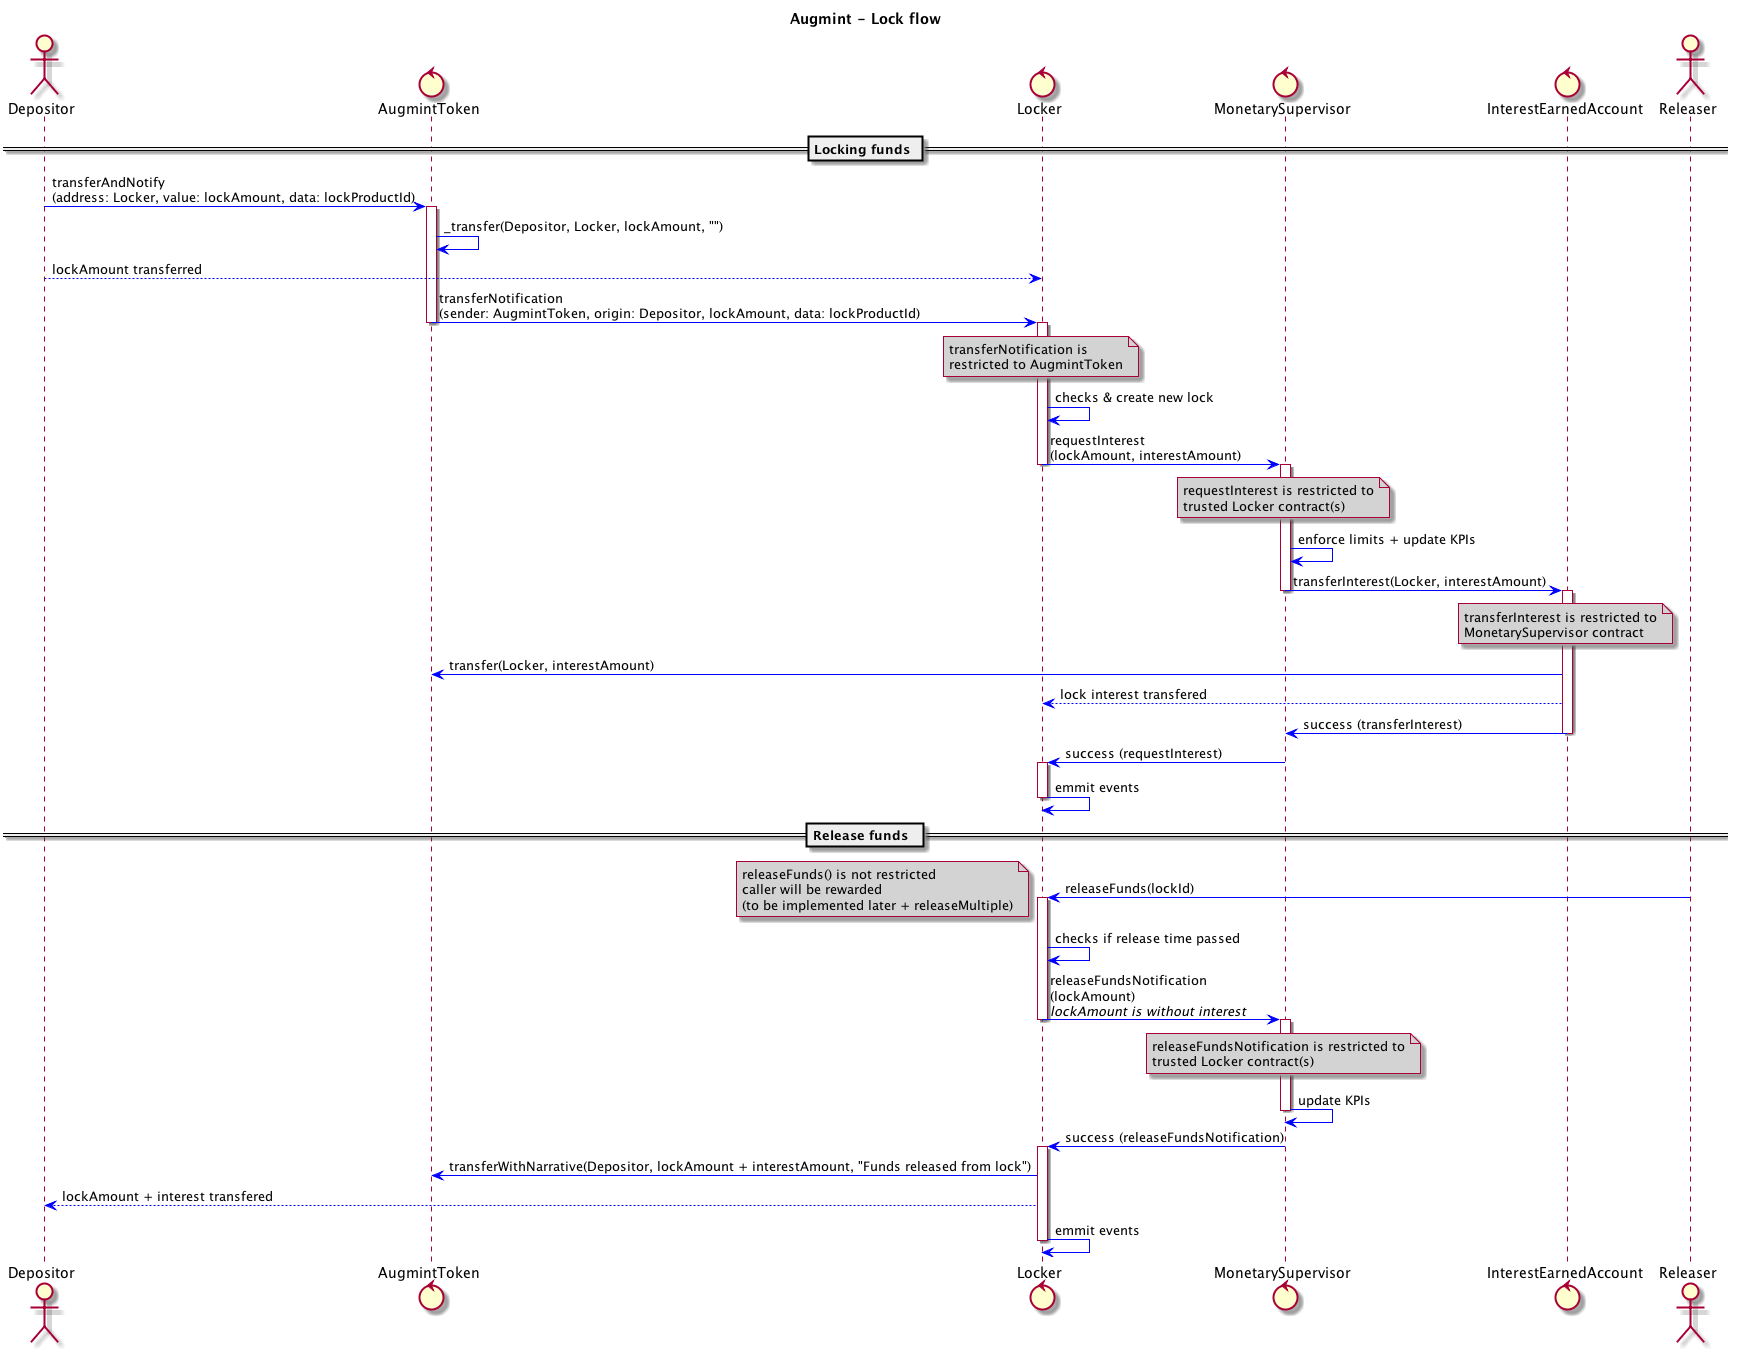

The diagram above was rendered by PlantUML. Its source (embedded in the PNG):
@startuml
title **Augmint** - Lock flow
skinparam ArrowColor #blue
skinparam noteBackgroundColor #lightgrey

actor Depositor
control AugmintToken
control Locker
control MonetarySupervisor
control InterestEarnedAccount
actor Releaser

== Locking funds ==
Depositor -> AugmintToken : transferAndNotify\n(address: Locker, value: lockAmount, data: lockProductId)

activate AugmintToken
    AugmintToken -> AugmintToken : _transfer(Depositor, Locker, lockAmount, "")
    Depositor --> Locker : lockAmount transferred
    AugmintToken -> Locker : transferNotification\n(sender: AugmintToken, origin: Depositor, lockAmount, data: lockProductId)
    note over Locker
        transferNotification is
        restricted to AugmintToken
    end note
deactivate AugmintToken

activate Locker
    Locker -> Locker : checks & create new lock
    Locker -> MonetarySupervisor : requestInterest\n(lockAmount, interestAmount)
    note over MonetarySupervisor
        requestInterest is restricted to
        trusted Locker contract(s)
    end note
deactivate Locker

activate MonetarySupervisor
    MonetarySupervisor -> MonetarySupervisor : enforce limits + update KPIs
    MonetarySupervisor -> InterestEarnedAccount : transferInterest(Locker, interestAmount)
deactivate MonetarySupervisor

activate InterestEarnedAccount
    note over InterestEarnedAccount
        transferInterest is restricted to
        MonetarySupervisor contract
    end note
    InterestEarnedAccount -> AugmintToken : transfer(Locker, interestAmount)
    InterestEarnedAccount --> Locker : lock interest transfered
    InterestEarnedAccount -> MonetarySupervisor : success (transferInterest)
deactivate InterestEarnedAccount

MonetarySupervisor -> Locker : success (requestInterest)

activate Locker
    Locker -> Locker : emmit events
deactivate Locker

== Release funds  ==
Releaser -> Locker : releaseFunds(lockId)
note left
    releaseFunds() is not restricted
    caller will be rewarded
    (to be implemented later + releaseMultiple)
end note

activate Locker
    Locker -> Locker : checks if release time passed
    Locker -> MonetarySupervisor : releaseFundsNotification\n(lockAmount)\n//lockAmount is without interest//
deactivate Locker

activate MonetarySupervisor
    note over MonetarySupervisor
        releaseFundsNotification is restricted to
        trusted Locker contract(s)
    end note
    MonetarySupervisor -> MonetarySupervisor : update KPIs
deactivate MonetarySupervisor

MonetarySupervisor -> Locker : success (releaseFundsNotification)

activate Locker
    Locker -> AugmintToken : transferWithNarrative(Depositor, lockAmount + interestAmount, "Funds released from lock")
    Locker --> Depositor : lockAmount + interest transfered
Locker -> Locker : emmit events
deactivate Locker
@enduml